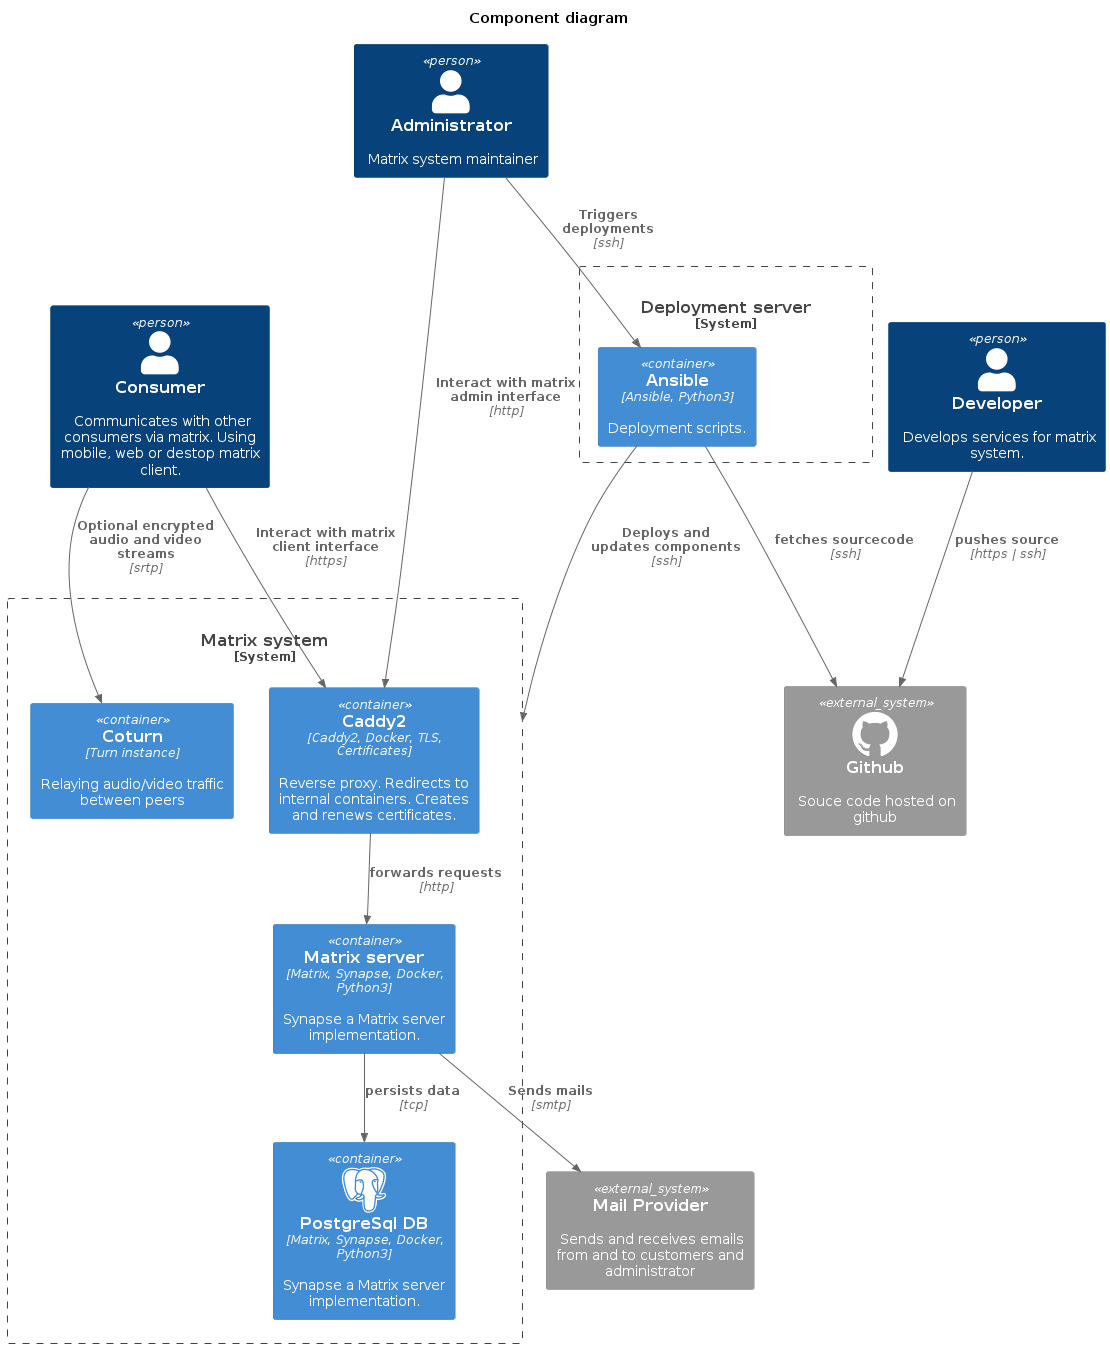

The diagram above was rendered by PlantUML. Its source (embedded in the PNG):
@startuml component_diagram

title Component diagram

!define ICONURL https://raw.githubusercontent.com/tupadr3/plantuml-icon-font-sprites/v2.4.0
!includeurl ICONURL/devicons2/postgresql.puml 
!includeurl ICONURL/devicons2/github_original.puml

!include https://raw.githubusercontent.com/plantuml-stdlib/C4-PlantUML/master/C4_Container.puml

Person(user, "Consumer", "Communicates with other consumers via matrix. Using mobile, web or destop matrix client.")
Person(admin, "Administrator", "Matrix system maintainer")
Person(developer, "Developer", "Develops services for matrix system.")

System_Boundary(matrixserver, "Matrix system", "Fully deployed and ready to use matrix server") {
    Container(caddy2, "Caddy2", "Caddy2, Docker, TLS, Certificates", "Reverse proxy. Redirects to internal containers. Creates and renews certificates.")
    Container(matrix, "Matrix server", "Matrix, Synapse, Docker, Python3", "Synapse a Matrix server implementation.")
    Container(postgresql, "PostgreSql DB", "Matrix, Synapse, Docker, Python3", "Synapse a Matrix server implementation.", $sprite="postgresql")
    Container(coturn, "Coturn", "Turn instance", "Relaying audio/video traffic between peers")

    Rel(matrix, postgresql, "persists data", "tcp")
    Rel(caddy2, matrix, "forwards requests", "http")
}

System_Boundary(jumpserver, "Deployment server", "Jump server where ansible deploys the matrix server and its dependencies.") {
    Container(ansible, "Ansible", "Ansible, Python3", "Deployment scripts.")
}

System_Ext(mailprovider, "Mail Provider", "Sends and receives emails from and to customers and administrator")
System_Ext(github, "Github", "Source code from multiple self developed matrix services.")


System_Ext(github, "Github", "Souce code hosted on github", $sprite="github_original")

Rel(user, caddy2, "Interact with matrix client interface", "https")
Rel(user, coturn, "Optional encrypted audio and video streams", "srtp")
Rel(admin, caddy2, "Interact with matrix admin interface", "http")
Rel(developer, github, "pushes source", "https | ssh")

Rel(ansible, github, "fetches sourcecode", "ssh")

Rel(admin, ansible, "Triggers deployments", "ssh")
Rel(ansible, matrixserver, "Deploys and updates components", "ssh")

Rel(matrix, mailprovider, "Sends mails", "smtp")

@enduml